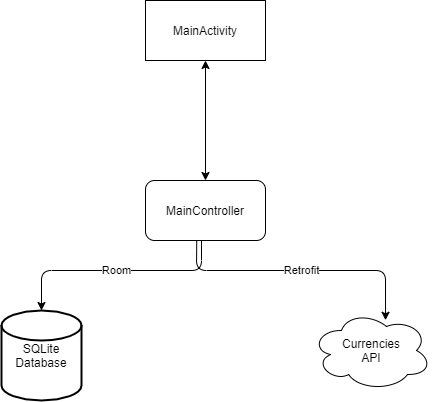

The diagram above was exported from draw.io. Its source (the exported page's mxGraphModel, read from the mxfile embedded in the PNG):
<mxGraphModel dx="1038" dy="580" grid="1" gridSize="10" guides="1" tooltips="1" connect="1" arrows="1" fold="1" page="1" pageScale="1" pageWidth="827" pageHeight="1169" math="0" shadow="0">
  <root>
    <mxCell id="0" />
    <mxCell id="1" parent="0" />
    <mxCell id="HudzxY_CTYqEvT0rDwGC-1" value="MainActivity" style="rounded=0;whiteSpace=wrap;html=1;" vertex="1" parent="1">
      <mxGeometry x="354" y="140" width="120" height="60" as="geometry" />
    </mxCell>
    <mxCell id="HudzxY_CTYqEvT0rDwGC-2" value="" style="endArrow=classic;startArrow=classic;html=1;entryX=0.5;entryY=1;entryDx=0;entryDy=0;" edge="1" parent="1" target="HudzxY_CTYqEvT0rDwGC-1">
      <mxGeometry width="50" height="50" relative="1" as="geometry">
        <mxPoint x="414" y="320" as="sourcePoint" />
        <mxPoint x="440" y="270" as="targetPoint" />
      </mxGeometry>
    </mxCell>
    <mxCell id="HudzxY_CTYqEvT0rDwGC-3" value="MainController" style="rounded=1;whiteSpace=wrap;html=1;" vertex="1" parent="1">
      <mxGeometry x="354" y="320" width="120" height="60" as="geometry" />
    </mxCell>
    <mxCell id="HudzxY_CTYqEvT0rDwGC-4" value="SQLite&lt;br&gt;Database" style="strokeWidth=2;html=1;shape=mxgraph.flowchart.database;whiteSpace=wrap;" vertex="1" parent="1">
      <mxGeometry x="210" y="450" width="80" height="90" as="geometry" />
    </mxCell>
    <mxCell id="HudzxY_CTYqEvT0rDwGC-5" value="Room" style="endArrow=classic;html=1;entryX=0.5;entryY=0;entryDx=0;entryDy=0;entryPerimeter=0;" edge="1" parent="1" target="HudzxY_CTYqEvT0rDwGC-4">
      <mxGeometry width="50" height="50" relative="1" as="geometry">
        <mxPoint x="410" y="380" as="sourcePoint" />
        <mxPoint x="490" y="190" as="targetPoint" />
        <Array as="points">
          <mxPoint x="410" y="410" />
          <mxPoint x="250" y="410" />
        </Array>
      </mxGeometry>
    </mxCell>
    <mxCell id="HudzxY_CTYqEvT0rDwGC-6" value="Currencies&lt;br&gt;API" style="ellipse;shape=cloud;whiteSpace=wrap;html=1;" vertex="1" parent="1">
      <mxGeometry x="520" y="450" width="120" height="80" as="geometry" />
    </mxCell>
    <mxCell id="HudzxY_CTYqEvT0rDwGC-8" value="Retrofit" style="endArrow=classic;html=1;entryX=0.617;entryY=0.122;entryDx=0;entryDy=0;entryPerimeter=0;exitX=0.427;exitY=1.01;exitDx=0;exitDy=0;exitPerimeter=0;" edge="1" parent="1" source="HudzxY_CTYqEvT0rDwGC-3" target="HudzxY_CTYqEvT0rDwGC-6">
      <mxGeometry width="50" height="50" relative="1" as="geometry">
        <mxPoint x="390" y="390" as="sourcePoint" />
        <mxPoint x="440" y="340" as="targetPoint" />
        <Array as="points">
          <mxPoint x="405" y="410" />
          <mxPoint x="594" y="410" />
        </Array>
      </mxGeometry>
    </mxCell>
  </root>
</mxGraphModel>